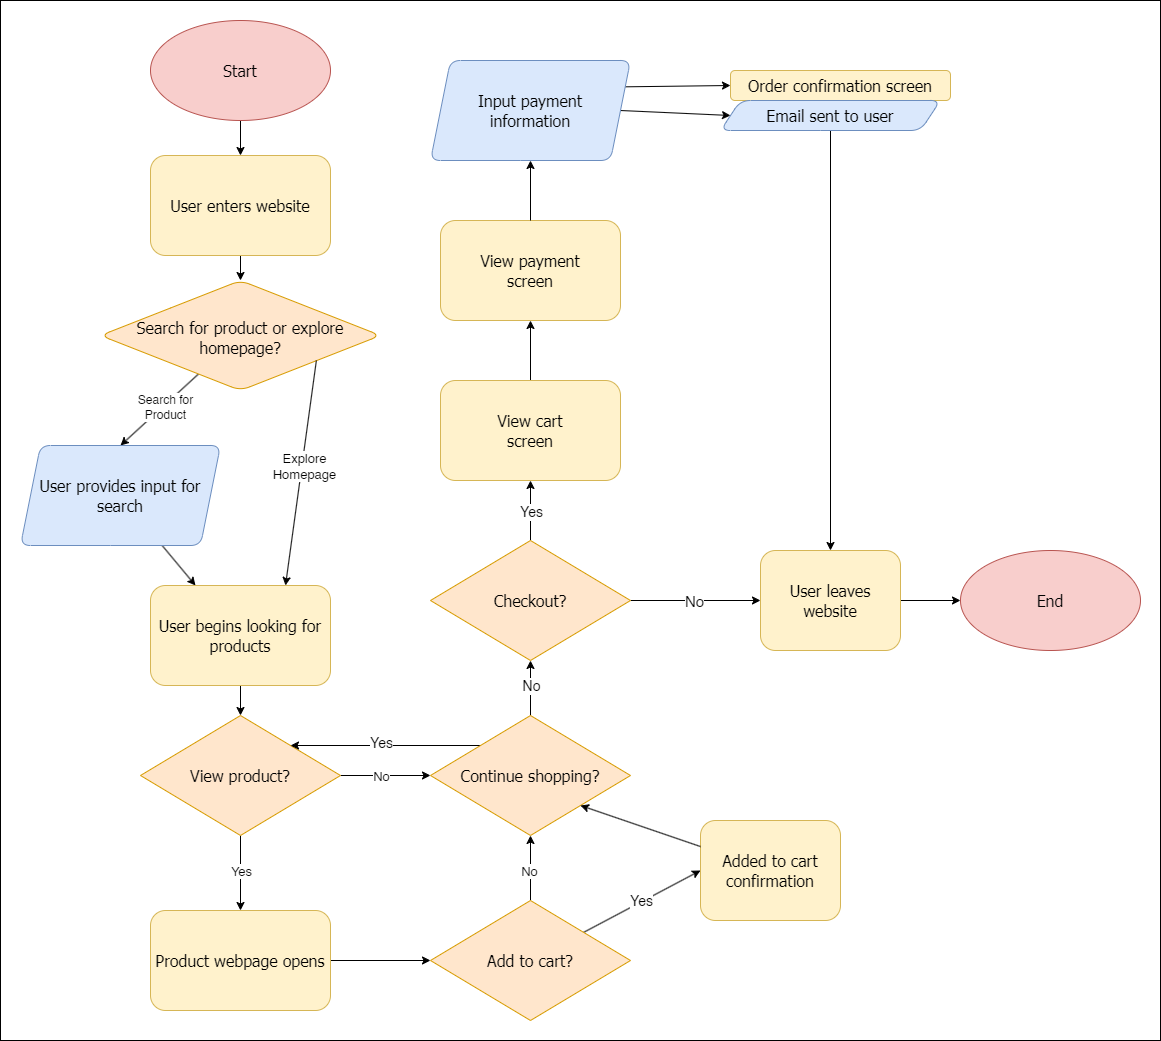

The diagram above was exported from draw.io. Its source (the exported page's mxGraphModel, read from the mxfile embedded in the PNG):
<mxGraphModel dx="1982" dy="1298" grid="1" gridSize="10" guides="1" tooltips="1" connect="1" arrows="1" fold="1" page="0" pageScale="1" pageWidth="850" pageHeight="1100" background="#FFFFFF" math="0" shadow="0">
  <root>
    <mxCell id="0" />
    <mxCell id="1" parent="0" />
    <mxCell id="76" value="" style="rounded=0;whiteSpace=wrap;html=1;fillColor=#FFFFFF;" vertex="1" parent="1">
      <mxGeometry x="20" y="40" width="1160" height="1040" as="geometry" />
    </mxCell>
    <mxCell id="7" style="edgeStyle=none;html=1;entryX=0.5;entryY=0;entryDx=0;entryDy=0;" parent="1" source="3" target="4" edge="1">
      <mxGeometry relative="1" as="geometry" />
    </mxCell>
    <mxCell id="3" value="User enters website" style="rounded=1;whiteSpace=wrap;html=1;fontFamily=Tahoma;fontSize=16;fontStyle=0;spacingTop=0;spacing=4;shape=label;fillColor=#fff2cc;strokeColor=#d6b656;" parent="1" vertex="1">
      <mxGeometry x="170" y="195" width="180" height="100" as="geometry" />
    </mxCell>
    <mxCell id="12" style="edgeStyle=none;html=1;entryX=0.5;entryY=0;entryDx=0;entryDy=0;" parent="1" source="4" target="11" edge="1">
      <mxGeometry relative="1" as="geometry" />
    </mxCell>
    <mxCell id="31" value="Search for&lt;div&gt;Product&lt;/div&gt;" style="edgeLabel;html=1;align=center;verticalAlign=middle;resizable=0;points=[];fontSize=12;" parent="12" vertex="1" connectable="0">
      <mxGeometry x="-0.1139" y="1" relative="1" as="geometry">
        <mxPoint as="offset" />
      </mxGeometry>
    </mxCell>
    <mxCell id="4" value="&lt;font&gt;Search for product or explore homepage?&lt;/font&gt;" style="rounded=1;whiteSpace=wrap;html=1;fontFamily=Tahoma;spacingRight=3;spacingLeft=3;fontSize=16;shape=rhombus;perimeter=rhombusPerimeter;spacing=6;spacingBottom=2;spacingTop=6;horizontal=1;fillColor=#ffe6cc;strokeColor=#d79b00;" parent="1" vertex="1">
      <mxGeometry x="120" y="320" width="280" height="110" as="geometry" />
    </mxCell>
    <mxCell id="15" style="edgeStyle=none;html=1;entryX=0.75;entryY=0;entryDx=0;entryDy=0;exitX=0.771;exitY=0.727;exitDx=0;exitDy=0;exitPerimeter=0;" parent="1" source="4" target="14" edge="1">
      <mxGeometry relative="1" as="geometry">
        <mxPoint x="352.72727272727275" y="455" as="sourcePoint" />
      </mxGeometry>
    </mxCell>
    <mxCell id="28" value="Explore&lt;div&gt;Homepage&lt;/div&gt;" style="edgeLabel;html=1;align=center;verticalAlign=middle;resizable=0;points=[];rotation=0;fontSize=13;" parent="15" vertex="1" connectable="0">
      <mxGeometry x="0.0161" y="3" relative="1" as="geometry">
        <mxPoint y="-9" as="offset" />
      </mxGeometry>
    </mxCell>
    <mxCell id="16" style="edgeStyle=none;html=1;entryX=0.25;entryY=0;entryDx=0;entryDy=0;" parent="1" source="11" target="14" edge="1">
      <mxGeometry relative="1" as="geometry">
        <mxPoint x="140" y="605" as="targetPoint" />
      </mxGeometry>
    </mxCell>
    <mxCell id="11" value="User provides input for search" style="rounded=1;whiteSpace=wrap;html=1;fontFamily=Tahoma;spacingRight=1;spacingLeft=1;fontSize=16;shape=parallelogram;perimeter=parallelogramPerimeter;fixedSize=1;fillColor=#dae8fc;strokeColor=#6c8ebf;" parent="1" vertex="1">
      <mxGeometry x="40" y="485" width="200" height="100" as="geometry" />
    </mxCell>
    <mxCell id="23" style="edgeStyle=none;html=1;entryX=0.5;entryY=0;entryDx=0;entryDy=0;" parent="1" source="14" target="22" edge="1">
      <mxGeometry relative="1" as="geometry" />
    </mxCell>
    <mxCell id="14" value="User begins looking for products" style="rounded=1;whiteSpace=wrap;html=1;fontFamily=Tahoma;spacingRight=1;spacingLeft=1;fontSize=16;fillColor=#fff2cc;strokeColor=#d6b656;" parent="1" vertex="1">
      <mxGeometry x="170" y="625" width="180" height="100" as="geometry" />
    </mxCell>
    <mxCell id="24" style="edgeStyle=none;html=1;" parent="1" source="22" edge="1">
      <mxGeometry relative="1" as="geometry">
        <mxPoint x="260" y="950" as="targetPoint" />
      </mxGeometry>
    </mxCell>
    <mxCell id="25" value="Yes" style="edgeLabel;html=1;align=center;verticalAlign=middle;resizable=0;points=[];rotation=0;fontSize=13;" parent="24" vertex="1" connectable="0">
      <mxGeometry relative="1" as="geometry">
        <mxPoint y="-3" as="offset" />
      </mxGeometry>
    </mxCell>
    <mxCell id="26" style="edgeStyle=none;html=1;" parent="1" source="22" edge="1">
      <mxGeometry relative="1" as="geometry">
        <mxPoint x="450" y="815" as="targetPoint" />
      </mxGeometry>
    </mxCell>
    <mxCell id="27" value="No" style="edgeLabel;html=1;align=center;verticalAlign=middle;resizable=0;points=[];rotation=0;fontSize=13;" parent="26" vertex="1" connectable="0">
      <mxGeometry x="-0.1083" relative="1" as="geometry">
        <mxPoint as="offset" />
      </mxGeometry>
    </mxCell>
    <mxCell id="22" value="View product?" style="rhombus;whiteSpace=wrap;html=1;fontFamily=Tahoma;fontSize=16;fillColor=#ffe6cc;strokeColor=#d79b00;" parent="1" vertex="1">
      <mxGeometry x="160" y="755" width="200" height="120" as="geometry" />
    </mxCell>
    <mxCell id="30" style="edgeStyle=none;html=1;entryX=0.5;entryY=0;entryDx=0;entryDy=0;" parent="1" source="29" target="3" edge="1">
      <mxGeometry relative="1" as="geometry" />
    </mxCell>
    <mxCell id="29" value="Start" style="rounded=1;whiteSpace=wrap;html=1;fillColor=#f8cecc;strokeColor=#b85450;fontFamily=Tahoma;fontSize=16;fontStyle=0;spacingTop=0;spacing=4;shape=ellipse;perimeter=ellipsePerimeter;" parent="1" vertex="1">
      <mxGeometry x="170" y="60" width="180" height="100" as="geometry" />
    </mxCell>
    <mxCell id="38" style="edgeStyle=none;html=1;entryX=0;entryY=0.5;entryDx=0;entryDy=0;" parent="1" source="34" target="36" edge="1">
      <mxGeometry relative="1" as="geometry" />
    </mxCell>
    <mxCell id="34" value="Product webpage opens" style="rounded=1;whiteSpace=wrap;html=1;fontFamily=Tahoma;spacingRight=1;spacingLeft=1;fontSize=16;fillColor=#fff2cc;strokeColor=#d6b656;" parent="1" vertex="1">
      <mxGeometry x="170" y="950" width="180" height="100" as="geometry" />
    </mxCell>
    <mxCell id="48" style="edgeStyle=none;html=1;entryX=0.5;entryY=1;entryDx=0;entryDy=0;" parent="1" source="35" target="47" edge="1">
      <mxGeometry relative="1" as="geometry" />
    </mxCell>
    <mxCell id="49" value="No" style="edgeLabel;html=1;align=center;verticalAlign=middle;resizable=0;points=[];fontSize=14;" parent="48" vertex="1" connectable="0">
      <mxGeometry x="0.1" y="-3" relative="1" as="geometry">
        <mxPoint x="-3" as="offset" />
      </mxGeometry>
    </mxCell>
    <mxCell id="50" style="edgeStyle=none;html=1;exitX=0;exitY=0;exitDx=0;exitDy=0;entryX=1;entryY=0;entryDx=0;entryDy=0;" parent="1" source="35" target="22" edge="1">
      <mxGeometry relative="1" as="geometry" />
    </mxCell>
    <mxCell id="51" value="Yes" style="edgeLabel;html=1;align=center;verticalAlign=middle;resizable=0;points=[];fontSize=14;" parent="50" vertex="1" connectable="0">
      <mxGeometry x="0.2105" y="-3" relative="1" as="geometry">
        <mxPoint x="15" as="offset" />
      </mxGeometry>
    </mxCell>
    <mxCell id="35" value="&lt;div&gt;Continue shopping?&lt;/div&gt;" style="rhombus;whiteSpace=wrap;html=1;fontFamily=Tahoma;fontSize=16;fillColor=#ffe6cc;strokeColor=#d79b00;" parent="1" vertex="1">
      <mxGeometry x="450" y="755" width="200" height="120" as="geometry" />
    </mxCell>
    <mxCell id="39" style="edgeStyle=none;html=1;exitX=0.5;exitY=0;exitDx=0;exitDy=0;entryX=0.5;entryY=1;entryDx=0;entryDy=0;" parent="1" source="36" target="35" edge="1">
      <mxGeometry relative="1" as="geometry" />
    </mxCell>
    <mxCell id="40" value="No" style="edgeLabel;html=1;align=center;verticalAlign=middle;resizable=0;points=[];fontSize=13;" parent="39" vertex="1" connectable="0">
      <mxGeometry x="-0.0607" y="2" relative="1" as="geometry">
        <mxPoint as="offset" />
      </mxGeometry>
    </mxCell>
    <mxCell id="41" style="edgeStyle=none;html=1;entryX=0;entryY=0.5;entryDx=0;entryDy=0;" parent="1" source="36" target="44" edge="1">
      <mxGeometry relative="1" as="geometry">
        <mxPoint x="710" y="1000" as="targetPoint" />
      </mxGeometry>
    </mxCell>
    <mxCell id="42" value="Yes" style="edgeLabel;html=1;align=center;verticalAlign=middle;resizable=0;points=[];fontSize=14;" parent="41" vertex="1" connectable="0">
      <mxGeometry x="-0.2526" y="-3" relative="1" as="geometry">
        <mxPoint x="11" y="-11" as="offset" />
      </mxGeometry>
    </mxCell>
    <mxCell id="36" value="&lt;div&gt;Add to cart?&lt;/div&gt;" style="rhombus;whiteSpace=wrap;html=1;fontFamily=Tahoma;fontSize=16;fillColor=#ffe6cc;strokeColor=#d79b00;" parent="1" vertex="1">
      <mxGeometry x="450" y="940" width="200" height="120" as="geometry" />
    </mxCell>
    <mxCell id="44" value="Added to cart confirmation" style="rounded=1;whiteSpace=wrap;html=1;fontFamily=Tahoma;spacingRight=1;spacingLeft=1;fontSize=16;fillColor=#fff2cc;strokeColor=#d6b656;" parent="1" vertex="1">
      <mxGeometry x="720" y="860" width="140" height="100" as="geometry" />
    </mxCell>
    <mxCell id="45" style="edgeStyle=none;html=1;entryX=1;entryY=1;entryDx=0;entryDy=0;" parent="1" source="44" target="35" edge="1">
      <mxGeometry relative="1" as="geometry">
        <mxPoint x="630" y="840" as="targetPoint" />
      </mxGeometry>
    </mxCell>
    <mxCell id="55" style="edgeStyle=none;html=1;entryX=0;entryY=0.5;entryDx=0;entryDy=0;" parent="1" source="47" target="53" edge="1">
      <mxGeometry relative="1" as="geometry" />
    </mxCell>
    <mxCell id="57" value="No" style="edgeLabel;html=1;align=center;verticalAlign=middle;resizable=0;points=[];fontSize=15;" parent="55" vertex="1" connectable="0">
      <mxGeometry x="-0.375" y="-1" relative="1" as="geometry">
        <mxPoint x="23" y="-1" as="offset" />
      </mxGeometry>
    </mxCell>
    <mxCell id="65" style="edgeStyle=none;html=1;entryX=0.5;entryY=1;entryDx=0;entryDy=0;" parent="1" source="47" target="59" edge="1">
      <mxGeometry relative="1" as="geometry" />
    </mxCell>
    <mxCell id="66" value="Yes" style="edgeLabel;html=1;align=center;verticalAlign=middle;resizable=0;points=[];fontSize=14;" parent="65" vertex="1" connectable="0">
      <mxGeometry x="0.1333" y="-5" relative="1" as="geometry">
        <mxPoint x="-5" y="4" as="offset" />
      </mxGeometry>
    </mxCell>
    <mxCell id="47" value="Checkout?" style="rhombus;whiteSpace=wrap;html=1;fontFamily=Tahoma;fontSize=16;fillColor=#ffe6cc;strokeColor=#d79b00;" parent="1" vertex="1">
      <mxGeometry x="450" y="580" width="200" height="120" as="geometry" />
    </mxCell>
    <mxCell id="56" style="edgeStyle=none;html=1;entryX=0;entryY=0.5;entryDx=0;entryDy=0;" parent="1" source="53" target="54" edge="1">
      <mxGeometry relative="1" as="geometry" />
    </mxCell>
    <mxCell id="53" value="User leaves website" style="rounded=1;whiteSpace=wrap;html=1;fontFamily=Tahoma;spacingRight=1;spacingLeft=1;fontSize=16;fillColor=#fff2cc;strokeColor=#d6b656;" parent="1" vertex="1">
      <mxGeometry x="780" y="590" width="140" height="100" as="geometry" />
    </mxCell>
    <mxCell id="54" value="End" style="rounded=1;whiteSpace=wrap;html=1;fillColor=#f8cecc;strokeColor=#b85450;fontFamily=Tahoma;fontSize=16;fontStyle=0;spacingTop=0;spacing=4;shape=ellipse;perimeter=ellipsePerimeter;" parent="1" vertex="1">
      <mxGeometry x="980" y="590" width="180" height="100" as="geometry" />
    </mxCell>
    <mxCell id="63" style="edgeStyle=none;html=1;entryX=0.5;entryY=1;entryDx=0;entryDy=0;" parent="1" source="59" target="60" edge="1">
      <mxGeometry relative="1" as="geometry" />
    </mxCell>
    <mxCell id="59" value="View cart&lt;div&gt;screen&lt;/div&gt;" style="rounded=1;whiteSpace=wrap;html=1;fontFamily=Tahoma;spacingRight=1;spacingLeft=1;fontSize=16;fillColor=#fff2cc;strokeColor=#d6b656;" parent="1" vertex="1">
      <mxGeometry x="460" y="420" width="180" height="100" as="geometry" />
    </mxCell>
    <mxCell id="60" value="View payment&lt;div&gt;screen&lt;/div&gt;" style="rounded=1;whiteSpace=wrap;html=1;fontFamily=Tahoma;spacingRight=1;spacingLeft=1;fontSize=16;fillColor=#fff2cc;strokeColor=#d6b656;" parent="1" vertex="1">
      <mxGeometry x="460" y="260" width="180" height="100" as="geometry" />
    </mxCell>
    <mxCell id="68" style="edgeStyle=none;html=1;entryX=0;entryY=0.5;entryDx=0;entryDy=0;exitX=1;exitY=0.25;exitDx=0;exitDy=0;" parent="1" source="61" target="64" edge="1">
      <mxGeometry relative="1" as="geometry" />
    </mxCell>
    <mxCell id="71" style="edgeStyle=none;html=1;entryX=0;entryY=0.5;entryDx=0;entryDy=0;exitX=1;exitY=0.5;exitDx=0;exitDy=0;" parent="1" source="61" target="70" edge="1">
      <mxGeometry relative="1" as="geometry" />
    </mxCell>
    <mxCell id="61" value="Input payment&lt;div&gt;information&lt;/div&gt;" style="rounded=1;whiteSpace=wrap;html=1;fontFamily=Tahoma;spacingRight=1;spacingLeft=1;fontSize=16;shape=parallelogram;perimeter=parallelogramPerimeter;fixedSize=1;fillColor=#dae8fc;strokeColor=#6c8ebf;" parent="1" vertex="1">
      <mxGeometry x="450" y="100" width="200" height="100" as="geometry" />
    </mxCell>
    <mxCell id="62" style="edgeStyle=none;html=1;entryX=0.5;entryY=1;entryDx=0;entryDy=0;" parent="1" source="60" target="61" edge="1">
      <mxGeometry relative="1" as="geometry">
        <mxPoint x="550" y="210" as="targetPoint" />
      </mxGeometry>
    </mxCell>
    <mxCell id="64" value="Order confirmation&amp;nbsp;&lt;span style=&quot;background-color: transparent;&quot;&gt;screen&lt;/span&gt;" style="rounded=1;whiteSpace=wrap;html=1;fontFamily=Tahoma;spacingRight=1;spacingLeft=1;fontSize=16;fillColor=#fff2cc;strokeColor=#d6b656;shape=label;fixedSize=1;spacing=5;" parent="1" vertex="1">
      <mxGeometry x="750" y="110" width="220" height="30" as="geometry" />
    </mxCell>
    <mxCell id="73" value="" style="edgeStyle=none;html=1;entryX=0.5;entryY=0;entryDx=0;entryDy=0;" parent="1" source="64" target="70" edge="1">
      <mxGeometry relative="1" as="geometry">
        <mxPoint x="850" y="160" as="sourcePoint" />
        <mxPoint x="850" y="590" as="targetPoint" />
      </mxGeometry>
    </mxCell>
    <mxCell id="74" style="edgeStyle=none;html=1;entryX=0.5;entryY=0;entryDx=0;entryDy=0;" parent="1" source="70" target="53" edge="1">
      <mxGeometry relative="1" as="geometry" />
    </mxCell>
    <mxCell id="70" value="Email sent to user" style="rounded=1;whiteSpace=wrap;html=1;fontFamily=Tahoma;spacingRight=1;spacingLeft=1;fontSize=16;fillColor=#dae8fc;strokeColor=#6c8ebf;shape=parallelogram;fixedSize=1;spacing=5;perimeter=parallelogramPerimeter;" parent="1" vertex="1">
      <mxGeometry x="740" y="140" width="220" height="30" as="geometry" />
    </mxCell>
  </root>
</mxGraphModel>